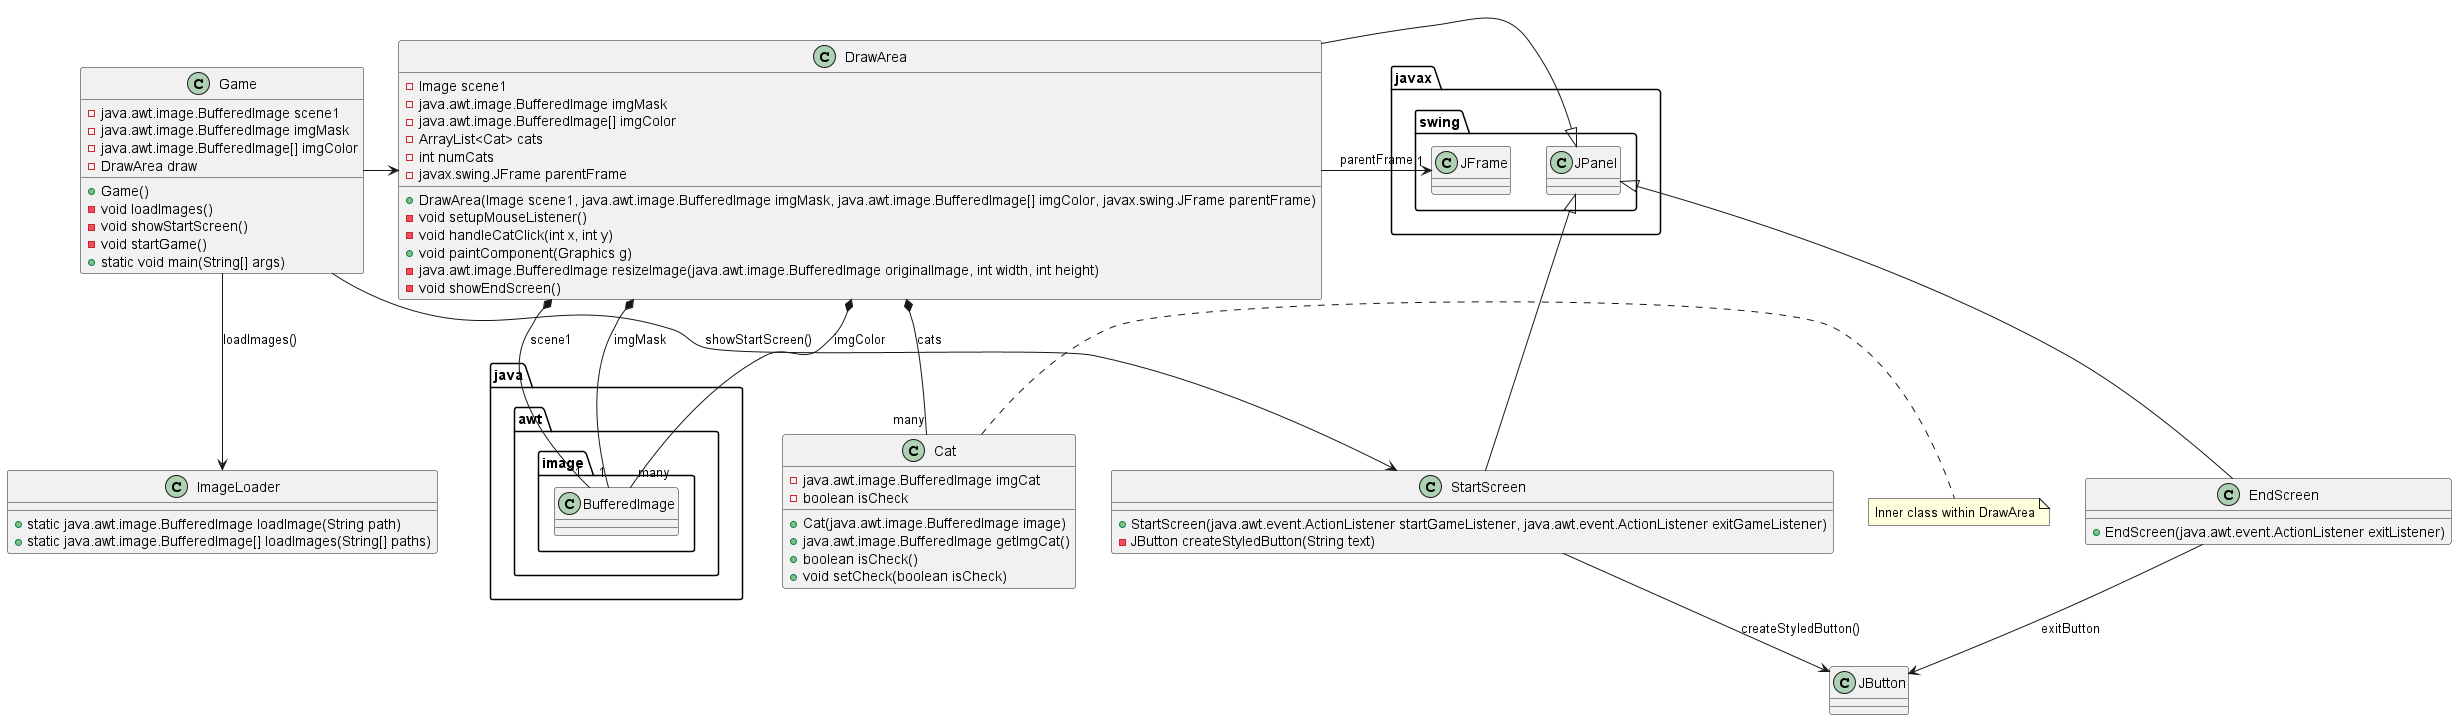

The diagram above was rendered by PlantUML. Its source (embedded in the PNG):
@startuml CatGame
!define JComponent javax.swing.JComponent
!define JPanel javax.swing.JPanel
!define JFrame javax.swing.JFrame
!define BufferedImage java.awt.image.BufferedImage
!define ActionListener java.awt.event.ActionListener
!define Color java.awt.Color

class Game {
    - BufferedImage scene1
    - BufferedImage imgMask
    - BufferedImage[] imgColor
    - DrawArea draw

    + Game()
    - void loadImages()
    - void showStartScreen()
    - void startGame()
    + static void main(String[] args)
}

class ImageLoader {
    + static BufferedImage loadImage(String path)
    + static BufferedImage[] loadImages(String[] paths)
}

class StartScreen extends JPanel {
    + StartScreen(ActionListener startGameListener, ActionListener exitGameListener)
    - JButton createStyledButton(String text)
}

class DrawArea extends JPanel {
    - Image scene1
    - BufferedImage imgMask
    - BufferedImage[] imgColor
    - ArrayList<Cat> cats
    - int numCats
    - JFrame parentFrame

    + DrawArea(Image scene1, BufferedImage imgMask, BufferedImage[] imgColor, JFrame parentFrame)
    - void setupMouseListener()
    - void handleCatClick(int x, int y)
    + void paintComponent(Graphics g)
    - BufferedImage resizeImage(BufferedImage originalImage, int width, int height)
    - void showEndScreen()
}

class Cat {
    - BufferedImage imgCat
    - boolean isCheck

    + Cat(BufferedImage image)
    + BufferedImage getImgCat()
    + boolean isCheck()
    + void setCheck(boolean isCheck)
}

class EndScreen extends JPanel {
    + EndScreen(ActionListener exitListener)
}

Game -> DrawArea
DrawArea *-- "many" Cat : cats
DrawArea *-- "1" BufferedImage : scene1
DrawArea *-- "1" BufferedImage : imgMask
DrawArea *-- "many" BufferedImage : imgColor
DrawArea --> "1" JFrame : parentFrame
Game --> ImageLoader : loadImages()
Game --> StartScreen : showStartScreen()
StartScreen --> JButton : createStyledButton()
EndScreen --> JButton : exitButton

note right of Cat
    Inner class within DrawArea
end note
@enduml